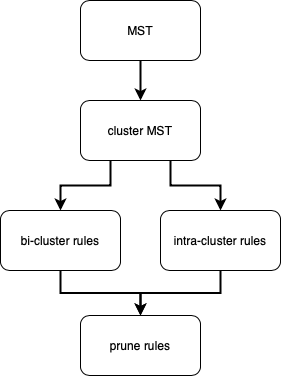

The diagram above was exported from draw.io. Its source (the exported page's mxGraphModel, read from the mxfile embedded in the PNG):
<mxGraphModel dx="558" dy="500" grid="1" gridSize="10" guides="1" tooltips="1" connect="1" arrows="1" fold="1" page="1" pageScale="1" pageWidth="827" pageHeight="1169" math="0" shadow="0">
  <root>
    <mxCell id="0" />
    <mxCell id="1" parent="0" />
    <mxCell id="2" value="" style="edgeStyle=orthogonalEdgeStyle;rounded=0;orthogonalLoop=1;jettySize=auto;html=1;strokeWidth=2;" edge="1" source="3" target="6" parent="1">
      <mxGeometry relative="1" as="geometry" />
    </mxCell>
    <mxCell id="3" value="MST" style="rounded=1;whiteSpace=wrap;html=1;strokeWidth=1;" vertex="1" parent="1">
      <mxGeometry x="430" y="100" width="120" height="60" as="geometry" />
    </mxCell>
    <mxCell id="4" style="edgeStyle=orthogonalEdgeStyle;rounded=0;orthogonalLoop=1;jettySize=auto;html=1;exitX=0.25;exitY=1;exitDx=0;exitDy=0;entryX=0.5;entryY=0;entryDx=0;entryDy=0;strokeWidth=2;" edge="1" source="6" target="8" parent="1">
      <mxGeometry relative="1" as="geometry" />
    </mxCell>
    <mxCell id="5" style="edgeStyle=orthogonalEdgeStyle;rounded=0;orthogonalLoop=1;jettySize=auto;html=1;exitX=0.75;exitY=1;exitDx=0;exitDy=0;strokeWidth=2;" edge="1" source="6" target="10" parent="1">
      <mxGeometry relative="1" as="geometry" />
    </mxCell>
    <mxCell id="6" value="cluster MST" style="rounded=1;whiteSpace=wrap;html=1;strokeWidth=1;" vertex="1" parent="1">
      <mxGeometry x="430" y="200" width="120" height="60" as="geometry" />
    </mxCell>
    <mxCell id="7" style="edgeStyle=orthogonalEdgeStyle;rounded=0;orthogonalLoop=1;jettySize=auto;html=1;exitX=0.5;exitY=1;exitDx=0;exitDy=0;strokeWidth=2;" edge="1" source="8" target="11" parent="1">
      <mxGeometry relative="1" as="geometry" />
    </mxCell>
    <mxCell id="8" value="bi-cluster rules" style="rounded=1;whiteSpace=wrap;html=1;strokeWidth=1;" vertex="1" parent="1">
      <mxGeometry x="350" y="310" width="120" height="60" as="geometry" />
    </mxCell>
    <mxCell id="9" style="edgeStyle=orthogonalEdgeStyle;rounded=0;orthogonalLoop=1;jettySize=auto;html=1;exitX=0.5;exitY=1;exitDx=0;exitDy=0;entryX=0.5;entryY=0;entryDx=0;entryDy=0;strokeWidth=2;" edge="1" source="10" target="11" parent="1">
      <mxGeometry relative="1" as="geometry" />
    </mxCell>
    <mxCell id="10" value="intra-cluster rules" style="rounded=1;whiteSpace=wrap;html=1;strokeWidth=1;" vertex="1" parent="1">
      <mxGeometry x="510" y="310" width="120" height="60" as="geometry" />
    </mxCell>
    <mxCell id="11" value="prune rules" style="rounded=1;whiteSpace=wrap;html=1;strokeWidth=1;" vertex="1" parent="1">
      <mxGeometry x="430" y="415" width="120" height="60" as="geometry" />
    </mxCell>
  </root>
</mxGraphModel>